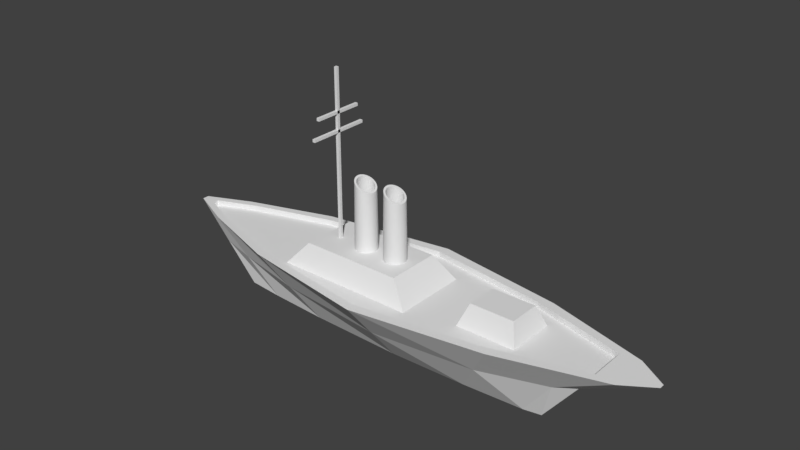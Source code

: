 # Source: Battleship.blend  (saved by Blender 2.79.0; exported with 4.5.12 LTS)
import bpy
from mathutils import Matrix  # noqa: F401  (used for matrix-valued properties, if any)

bpy.ops.wm.read_factory_settings(use_empty=True)
scene = bpy.context.scene
scene.name = 'Scene'

# ---- collections
col_collection_1 = bpy.data.collections.new('Collection 1'); scene.collection.children.link(col_collection_1)

# ---- world
world_world = bpy.data.worlds.new('World'); scene.world = world_world
world_world.color = (0.05088, 0.05088, 0.05088)
world_world.use_sun_shadow = False
world_world.sun_shadow_jitter_overblur = 0.0
world_world.cycles.sampling_method = 'MANUAL'

# ---- meshes
me_cube_006 = bpy.data.meshes.new('Cube.006')
me_cube_006.from_pydata([(-1.0, -1.0, -1.0), (-0.7375, -0.6464, 1.0), (-1.0, 1.0, -1.0), (-0.7375, 0.6464, 1.0), (1.0, -1.0, -1.0), (0.7375, -0.6464, 1.0), (1.0, 1.0, -1.0), (0.7375, 0.6464, 1.0)], [], [(0, 1, 3, 2), (2, 3, 7, 6), (6, 7, 5, 4), (4, 5, 1, 0), (2, 6, 4, 0), (7, 3, 1, 5)])
me_cube_006.use_remesh_preserve_volume = False
me_cube_006.use_remesh_preserve_attributes = False
me_cube_006.use_mirror_vertex_groups = False
me_cube_006.update()
me_cube_005 = bpy.data.meshes.new('Cube.005')
me_cube_005.from_pydata([(-1.0, -1.0, -1.0), (-1.0, -1.0, 1.0), (-1.0, 1.0, -1.0), (-1.0, 1.0, 1.0), (1.0, -1.0, -1.0), (1.0, -1.0, 1.0), (1.0, 1.0, -1.0), (1.0, 1.0, 1.0)], [], [(0, 1, 3, 2), (2, 3, 7, 6), (6, 7, 5, 4), (4, 5, 1, 0), (2, 6, 4, 0), (7, 3, 1, 5)])
me_cube_005.use_remesh_preserve_volume = False
me_cube_005.use_remesh_preserve_attributes = False
me_cube_005.use_mirror_vertex_groups = False
me_cube_005.update()
me_cube_004 = bpy.data.meshes.new('Cube.004')
me_cube_004.from_pydata([(-1.0, -1.0, -1.0), (-1.0, -1.0, 1.0), (-1.0, 1.0, -1.0), (-1.0, 1.0, 1.0), (1.0, -1.0, -1.0), (1.0, -1.0, 1.0), (1.0, 1.0, -1.0), (1.0, 1.0, 1.0)], [], [(0, 1, 3, 2), (2, 3, 7, 6), (6, 7, 5, 4), (4, 5, 1, 0), (2, 6, 4, 0), (7, 3, 1, 5)])
me_cube_004.use_remesh_preserve_volume = False
me_cube_004.use_remesh_preserve_attributes = False
me_cube_004.use_mirror_vertex_groups = False
me_cube_004.update()
me_cube_003 = bpy.data.meshes.new('Cube.003')
me_cube_003.from_pydata([(-1.0, -1.0, -1.0), (-1.0, -1.0, 1.0), (-1.0, 1.0, -1.0), (-1.0, 1.0, 1.0), (1.0, -1.0, -1.0), (1.0, -1.0, 1.0), (1.0, 1.0, -1.0), (1.0, 1.0, 1.0)], [], [(0, 1, 3, 2), (2, 3, 7, 6), (6, 7, 5, 4), (4, 5, 1, 0), (2, 6, 4, 0), (7, 3, 1, 5)])
me_cube_003.use_remesh_preserve_volume = False
me_cube_003.use_remesh_preserve_attributes = False
me_cube_003.use_mirror_vertex_groups = False
me_cube_003.update()
me_cylinder_001 = bpy.data.meshes.new('Cylinder.001')
me_cylinder_001.from_pydata([(0.0, 1.0, -1.0), (-2.224e-09, 1.0, 1.0), (0.1736, 0.9848, -1.0), (0.1481, 0.9848, 0.9694), (0.342, 0.9397, -1.0), (0.2917, 0.9397, 0.9398), (0.5, 0.866, -1.0), (0.4264, 0.866, 0.912), (0.6428, 0.766, -1.0), (0.5482, 0.766, 0.8869), (0.766, 0.6428, -1.0), (0.6533, 0.6428, 0.8652), (0.866, 0.5, -1.0), (0.7385, 0.5, 0.8476), (0.9397, 0.342, -1.0), (0.8014, 0.342, 0.8346), (0.9848, 0.1736, -1.0), (0.8398, 0.1736, 0.8267), (1.0, 7.55e-08, -1.0), (0.8528, 7.55e-08, 0.824), (0.9848, -0.1736, -1.0), (0.8398, -0.1736, 0.8267), (0.9397, -0.342, -1.0), (0.8014, -0.342, 0.8346), (0.866, -0.5, -1.0), (0.7385, -0.5, 0.8476), (0.766, -0.6428, -1.0), (0.6533, -0.6428, 0.8652), (0.6428, -0.766, -1.0), (0.5482, -0.766, 0.8869), (0.5, -0.866, -1.0), (0.4264, -0.866, 0.912), (0.342, -0.9397, -1.0), (0.2917, -0.9397, 0.9398), (0.1736, -0.9848, -1.0), (0.1481, -0.9848, 0.9694), (3.894e-07, -1.0, -1.0), (3.299e-07, -1.0, 1.0), (-0.1736, -0.9848, -1.0), (-0.1481, -0.9848, 1.031), (-0.342, -0.9397, -1.0), (-0.2917, -0.9397, 1.06), (-0.5, -0.866, -1.0), (-0.4264, -0.866, 1.088), (-0.6428, -0.766, -1.0), (-0.5482, -0.766, 1.113), (-0.766, -0.6428, -1.0), (-0.6533, -0.6428, 1.135), (-0.866, -0.5, -1.0), (-0.7385, -0.5, 1.152), (-0.9397, -0.342, -1.0), (-0.8014, -0.342, 1.165), (-0.9848, -0.1736, -1.0), (-0.8398, -0.1736, 1.173), (-1.0, -4.649e-07, -1.0), (-0.8528, -4.649e-07, 1.176), (-0.9848, 0.1736, -1.0), (-0.8398, 0.1736, 1.173), (-0.9397, 0.342, -1.0), (-0.8014, 0.342, 1.165), (-0.866, 0.5, -1.0), (-0.7385, 0.5, 1.152), (-0.766, 0.6428, -1.0), (-0.6533, 0.6428, 1.135), (-0.6428, 0.766, -1.0), (-0.5482, 0.766, 1.113), (-0.5, 0.866, -1.0), (-0.4264, 0.866, 1.088), (-0.342, 0.9397, -1.0), (-0.2917, 0.9397, 1.06), (-0.1736, 0.9848, -1.0), (-0.1481, 0.9848, 1.031), (-4.369e-09, 0.8158, 1.0), (0.1208, 0.8034, 0.9751), (0.238, 0.7666, 0.9509), (0.3479, 0.7065, 0.9282), (0.4472, 0.625, 0.9077), (0.533, 0.5244, 0.89), (0.6025, 0.4079, 0.8757), (0.6538, 0.279, 0.8651), (0.6852, 0.1417, 0.8586), (0.6957, 4.025e-08, 0.8564), (0.6852, -0.1417, 0.8586), (0.6538, -0.279, 0.8651), (0.6025, -0.4079, 0.8757), (0.533, -0.5244, 0.89), (0.4472, -0.625, 0.9077), (0.3479, -0.7065, 0.9282), (0.238, -0.7666, 0.9509), (0.1208, -0.8034, 0.9751), (2.666e-07, -0.8158, 1.0), (-0.1208, -0.8034, 1.025), (-0.238, -0.7666, 1.049), (-0.3479, -0.7065, 1.072), (-0.4472, -0.625, 1.092), (-0.533, -0.5244, 1.11), (-0.6025, -0.4079, 1.124), (-0.6538, -0.279, 1.135), (-0.6852, -0.1417, 1.141), (-0.6957, -4.006e-07, 1.144), (-0.6852, 0.1417, 1.141), (-0.6538, 0.279, 1.135), (-0.6025, 0.4079, 1.124), (-0.533, 0.5244, 1.11), (-0.4472, 0.625, 1.092), (-0.3479, 0.7065, 1.072), (-0.238, 0.7666, 1.049), (-0.1208, 0.8034, 1.025), (8.33e-07, 0.8158, -0.6002), (0.1417, 0.8034, -0.6002), (0.279, 0.7666, -0.6002), (0.4079, 0.7065, -0.6002), (0.5244, 0.625, -0.6002), (0.625, 0.5244, -0.6002), (0.7065, 0.4079, -0.6002), (0.7666, 0.279, -0.6002), (0.8034, 0.1417, -0.6002), (0.8158, 4.025e-08, -0.6002), (0.8034, -0.1417, -0.6002), (0.7666, -0.279, -0.6002), (0.7065, -0.4079, -0.6002), (0.625, -0.5244, -0.6002), (0.5244, -0.625, -0.6002), (0.4079, -0.7065, -0.6002), (0.279, -0.7666, -0.6002), (0.1417, -0.8034, -0.6002), (1.151e-06, -0.8158, -0.6002), (-0.1417, -0.8034, -0.6002), (-0.279, -0.7666, -0.6002), (-0.4079, -0.7065, -0.6002), (-0.5244, -0.625, -0.6002), (-0.625, -0.5244, -0.6002), (-0.7065, -0.4079, -0.6002), (-0.7666, -0.279, -0.6002), (-0.8034, -0.1417, -0.6002), (-0.8158, -4.006e-07, -0.6002), (-0.8034, 0.1417, -0.6002), (-0.7666, 0.279, -0.6002), (-0.7065, 0.4079, -0.6002), (-0.625, 0.5244, -0.6002), (-0.5244, 0.625, -0.6002), (-0.4079, 0.7065, -0.6002), (-0.279, 0.7666, -0.6002), (-0.1417, 0.8034, -0.6002)], [], [(0, 1, 3, 2), (2, 3, 5, 4), (4, 5, 7, 6), (6, 7, 9, 8), (8, 9, 11, 10), (10, 11, 13, 12), (12, 13, 15, 14), (14, 15, 17, 16), (16, 17, 19, 18), (18, 19, 21, 20), (20, 21, 23, 22), (22, 23, 25, 24), (24, 25, 27, 26), (26, 27, 29, 28), (28, 29, 31, 30), (30, 31, 33, 32), (32, 33, 35, 34), (34, 35, 37, 36), (36, 37, 39, 38), (38, 39, 41, 40), (40, 41, 43, 42), (42, 43, 45, 44), (44, 45, 47, 46), (46, 47, 49, 48), (48, 49, 51, 50), (50, 51, 53, 52), (52, 53, 55, 54), (54, 55, 57, 56), (56, 57, 59, 58), (58, 59, 61, 60), (60, 61, 63, 62), (62, 63, 65, 64), (64, 65, 67, 66), (66, 67, 69, 68), (7, 5, 74, 75), (68, 69, 71, 70), (70, 71, 1, 0), (0, 2, 4, 6, 8, 10, 12, 14, 16, 18, 20, 22, 24, 26, 28, 30, 32, 34, 36, 38, 40, 42, 44, 46, 48, 50, 52, 54, 56, 58, 60, 62, 64, 66, 68, 70), (80, 79, 115, 116), (25, 23, 83, 84), (43, 41, 92, 93), (61, 59, 101, 102), (17, 15, 79, 80), (35, 33, 88, 89), (53, 51, 97, 98), (71, 69, 106, 107), (9, 7, 75, 76), (27, 25, 84, 85), (45, 43, 93, 94), (63, 61, 102, 103), (19, 17, 80, 81), (37, 35, 89, 90), (55, 53, 98, 99), (1, 71, 107, 72), (11, 9, 76, 77), (29, 27, 85, 86), (47, 45, 94, 95), (3, 1, 72, 73), (65, 63, 103, 104), (21, 19, 81, 82), (39, 37, 90, 91), (57, 55, 99, 100), (13, 11, 77, 78), (31, 29, 86, 87), (49, 47, 95, 96), (67, 65, 104, 105), (5, 3, 73, 74), (23, 21, 82, 83), (41, 39, 91, 92), (59, 57, 100, 101), (15, 13, 78, 79), (33, 31, 87, 88), (51, 49, 96, 97), (69, 67, 105, 106), (109, 108, 143, 142, 141, 140, 139, 138, 137, 136, 135, 134, 133, 132, 131, 130, 129, 128, 127, 126, 125, 124, 123, 122, 121, 120, 119, 118, 117, 116, 115, 114, 113, 112, 111, 110), (107, 106, 142, 143), (94, 93, 129, 130), (81, 80, 116, 117), (72, 107, 143, 108), (95, 94, 130, 131), (82, 81, 117, 118), (96, 95, 131, 132), (83, 82, 118, 119), (97, 96, 132, 133), (84, 83, 119, 120), (98, 97, 133, 134), (85, 84, 120, 121), (99, 98, 134, 135), (86, 85, 121, 122), (73, 72, 108, 109), (100, 99, 135, 136), (87, 86, 122, 123), (74, 73, 109, 110), (101, 100, 136, 137), (88, 87, 123, 124), (75, 74, 110, 111), (102, 101, 137, 138), (89, 88, 124, 125), (76, 75, 111, 112), (103, 102, 138, 139), (90, 89, 125, 126), (77, 76, 112, 113), (104, 103, 139, 140), (91, 90, 126, 127), (78, 77, 113, 114), (105, 104, 140, 141), (92, 91, 127, 128), (79, 78, 114, 115), (106, 105, 141, 142), (93, 92, 128, 129)])
me_cylinder_001.use_remesh_preserve_volume = False
me_cylinder_001.use_remesh_preserve_attributes = False
me_cylinder_001.use_mirror_vertex_groups = False
me_cylinder_001.update()
me_cylinder = bpy.data.meshes.new('Cylinder')
me_cylinder.from_pydata([(0.0, 1.0, -1.0), (-2.224e-09, 1.0, 1.0), (0.1736, 0.9848, -1.0), (0.1481, 0.9848, 0.9694), (0.342, 0.9397, -1.0), (0.2917, 0.9397, 0.9398), (0.5, 0.866, -1.0), (0.4264, 0.866, 0.912), (0.6428, 0.766, -1.0), (0.5482, 0.766, 0.8869), (0.766, 0.6428, -1.0), (0.6533, 0.6428, 0.8652), (0.866, 0.5, -1.0), (0.7385, 0.5, 0.8476), (0.9397, 0.342, -1.0), (0.8014, 0.342, 0.8346), (0.9848, 0.1736, -1.0), (0.8398, 0.1736, 0.8267), (1.0, 7.55e-08, -1.0), (0.8528, 7.55e-08, 0.824), (0.9848, -0.1736, -1.0), (0.8398, -0.1736, 0.8267), (0.9397, -0.342, -1.0), (0.8014, -0.342, 0.8346), (0.866, -0.5, -1.0), (0.7385, -0.5, 0.8476), (0.766, -0.6428, -1.0), (0.6533, -0.6428, 0.8652), (0.6428, -0.766, -1.0), (0.5482, -0.766, 0.8869), (0.5, -0.866, -1.0), (0.4264, -0.866, 0.912), (0.342, -0.9397, -1.0), (0.2917, -0.9397, 0.9398), (0.1736, -0.9848, -1.0), (0.1481, -0.9848, 0.9694), (3.894e-07, -1.0, -1.0), (3.299e-07, -1.0, 1.0), (-0.1736, -0.9848, -1.0), (-0.1481, -0.9848, 1.031), (-0.342, -0.9397, -1.0), (-0.2917, -0.9397, 1.06), (-0.5, -0.866, -1.0), (-0.4264, -0.866, 1.088), (-0.6428, -0.766, -1.0), (-0.5482, -0.766, 1.113), (-0.766, -0.6428, -1.0), (-0.6533, -0.6428, 1.135), (-0.866, -0.5, -1.0), (-0.7385, -0.5, 1.152), (-0.9397, -0.342, -1.0), (-0.8014, -0.342, 1.165), (-0.9848, -0.1736, -1.0), (-0.8398, -0.1736, 1.173), (-1.0, -4.649e-07, -1.0), (-0.8528, -4.649e-07, 1.176), (-0.9848, 0.1736, -1.0), (-0.8398, 0.1736, 1.173), (-0.9397, 0.342, -1.0), (-0.8014, 0.342, 1.165), (-0.866, 0.5, -1.0), (-0.7385, 0.5, 1.152), (-0.766, 0.6428, -1.0), (-0.6533, 0.6428, 1.135), (-0.6428, 0.766, -1.0), (-0.5482, 0.766, 1.113), (-0.5, 0.866, -1.0), (-0.4264, 0.866, 1.088), (-0.342, 0.9397, -1.0), (-0.2917, 0.9397, 1.06), (-0.1736, 0.9848, -1.0), (-0.1481, 0.9848, 1.031), (-4.369e-09, 0.8158, 1.0), (0.1208, 0.8034, 0.9751), (0.238, 0.7666, 0.9509), (0.3479, 0.7065, 0.9282), (0.4472, 0.625, 0.9077), (0.533, 0.5244, 0.89), (0.6025, 0.4079, 0.8757), (0.6538, 0.279, 0.8651), (0.6852, 0.1417, 0.8586), (0.6957, 4.025e-08, 0.8564), (0.6852, -0.1417, 0.8586), (0.6538, -0.279, 0.8651), (0.6025, -0.4079, 0.8757), (0.533, -0.5244, 0.89), (0.4472, -0.625, 0.9077), (0.3479, -0.7065, 0.9282), (0.238, -0.7666, 0.9509), (0.1208, -0.8034, 0.9751), (2.666e-07, -0.8158, 1.0), (-0.1208, -0.8034, 1.025), (-0.238, -0.7666, 1.049), (-0.3479, -0.7065, 1.072), (-0.4472, -0.625, 1.092), (-0.533, -0.5244, 1.11), (-0.6025, -0.4079, 1.124), (-0.6538, -0.279, 1.135), (-0.6852, -0.1417, 1.141), (-0.6957, -4.006e-07, 1.144), (-0.6852, 0.1417, 1.141), (-0.6538, 0.279, 1.135), (-0.6025, 0.4079, 1.124), (-0.533, 0.5244, 1.11), (-0.4472, 0.625, 1.092), (-0.3479, 0.7065, 1.072), (-0.238, 0.7666, 1.049), (-0.1208, 0.8034, 1.025), (8.33e-07, 0.8158, -0.6002), (0.1417, 0.8034, -0.6002), (0.279, 0.7666, -0.6002), (0.4079, 0.7065, -0.6002), (0.5244, 0.625, -0.6002), (0.625, 0.5244, -0.6002), (0.7065, 0.4079, -0.6002), (0.7666, 0.279, -0.6002), (0.8034, 0.1417, -0.6002), (0.8158, 4.025e-08, -0.6002), (0.8034, -0.1417, -0.6002), (0.7666, -0.279, -0.6002), (0.7065, -0.4079, -0.6002), (0.625, -0.5244, -0.6002), (0.5244, -0.625, -0.6002), (0.4079, -0.7065, -0.6002), (0.279, -0.7666, -0.6002), (0.1417, -0.8034, -0.6002), (1.151e-06, -0.8158, -0.6002), (-0.1417, -0.8034, -0.6002), (-0.279, -0.7666, -0.6002), (-0.4079, -0.7065, -0.6002), (-0.5244, -0.625, -0.6002), (-0.625, -0.5244, -0.6002), (-0.7065, -0.4079, -0.6002), (-0.7666, -0.279, -0.6002), (-0.8034, -0.1417, -0.6002), (-0.8158, -4.006e-07, -0.6002), (-0.8034, 0.1417, -0.6002), (-0.7666, 0.279, -0.6002), (-0.7065, 0.4079, -0.6002), (-0.625, 0.5244, -0.6002), (-0.5244, 0.625, -0.6002), (-0.4079, 0.7065, -0.6002), (-0.279, 0.7666, -0.6002), (-0.1417, 0.8034, -0.6002)], [], [(0, 1, 3, 2), (2, 3, 5, 4), (4, 5, 7, 6), (6, 7, 9, 8), (8, 9, 11, 10), (10, 11, 13, 12), (12, 13, 15, 14), (14, 15, 17, 16), (16, 17, 19, 18), (18, 19, 21, 20), (20, 21, 23, 22), (22, 23, 25, 24), (24, 25, 27, 26), (26, 27, 29, 28), (28, 29, 31, 30), (30, 31, 33, 32), (32, 33, 35, 34), (34, 35, 37, 36), (36, 37, 39, 38), (38, 39, 41, 40), (40, 41, 43, 42), (42, 43, 45, 44), (44, 45, 47, 46), (46, 47, 49, 48), (48, 49, 51, 50), (50, 51, 53, 52), (52, 53, 55, 54), (54, 55, 57, 56), (56, 57, 59, 58), (58, 59, 61, 60), (60, 61, 63, 62), (62, 63, 65, 64), (64, 65, 67, 66), (66, 67, 69, 68), (7, 5, 74, 75), (68, 69, 71, 70), (70, 71, 1, 0), (0, 2, 4, 6, 8, 10, 12, 14, 16, 18, 20, 22, 24, 26, 28, 30, 32, 34, 36, 38, 40, 42, 44, 46, 48, 50, 52, 54, 56, 58, 60, 62, 64, 66, 68, 70), (80, 79, 115, 116), (25, 23, 83, 84), (43, 41, 92, 93), (61, 59, 101, 102), (17, 15, 79, 80), (35, 33, 88, 89), (53, 51, 97, 98), (71, 69, 106, 107), (9, 7, 75, 76), (27, 25, 84, 85), (45, 43, 93, 94), (63, 61, 102, 103), (19, 17, 80, 81), (37, 35, 89, 90), (55, 53, 98, 99), (1, 71, 107, 72), (11, 9, 76, 77), (29, 27, 85, 86), (47, 45, 94, 95), (3, 1, 72, 73), (65, 63, 103, 104), (21, 19, 81, 82), (39, 37, 90, 91), (57, 55, 99, 100), (13, 11, 77, 78), (31, 29, 86, 87), (49, 47, 95, 96), (67, 65, 104, 105), (5, 3, 73, 74), (23, 21, 82, 83), (41, 39, 91, 92), (59, 57, 100, 101), (15, 13, 78, 79), (33, 31, 87, 88), (51, 49, 96, 97), (69, 67, 105, 106), (109, 108, 143, 142, 141, 140, 139, 138, 137, 136, 135, 134, 133, 132, 131, 130, 129, 128, 127, 126, 125, 124, 123, 122, 121, 120, 119, 118, 117, 116, 115, 114, 113, 112, 111, 110), (107, 106, 142, 143), (94, 93, 129, 130), (81, 80, 116, 117), (72, 107, 143, 108), (95, 94, 130, 131), (82, 81, 117, 118), (96, 95, 131, 132), (83, 82, 118, 119), (97, 96, 132, 133), (84, 83, 119, 120), (98, 97, 133, 134), (85, 84, 120, 121), (99, 98, 134, 135), (86, 85, 121, 122), (73, 72, 108, 109), (100, 99, 135, 136), (87, 86, 122, 123), (74, 73, 109, 110), (101, 100, 136, 137), (88, 87, 123, 124), (75, 74, 110, 111), (102, 101, 137, 138), (89, 88, 124, 125), (76, 75, 111, 112), (103, 102, 138, 139), (90, 89, 125, 126), (77, 76, 112, 113), (104, 103, 139, 140), (91, 90, 126, 127), (78, 77, 113, 114), (105, 104, 140, 141), (92, 91, 127, 128), (79, 78, 114, 115), (106, 105, 141, 142), (93, 92, 128, 129)])
me_cylinder.use_remesh_preserve_volume = False
me_cylinder.use_remesh_preserve_attributes = False
me_cylinder.use_mirror_vertex_groups = False
me_cylinder.update()
me_cube_002 = bpy.data.meshes.new('Cube.002')
me_cube_002.from_pydata([(-1.0, -1.0, -1.0), (-0.7145, -0.7145, 0.5198), (-1.0, 1.0, -1.0), (-0.7145, 0.7145, 0.5198), (1.0, -1.0, -1.0), (0.7145, -0.7145, 0.5198), (1.0, 1.0, -1.0), (0.7145, 0.7145, 0.5198)], [], [(0, 1, 3, 2), (2, 3, 7, 6), (6, 7, 5, 4), (4, 5, 1, 0), (2, 6, 4, 0), (7, 3, 1, 5)])
me_cube_002.use_remesh_preserve_volume = False
me_cube_002.use_remesh_preserve_attributes = False
me_cube_002.use_mirror_vertex_groups = False
me_cube_002.update()
me_cube_001 = bpy.data.meshes.new('Cube.001')
me_cube_001.from_pydata([(-1.342, -0.008785, -0.4835), (-1.801, -0.0427, 0.5033), (-1.342, 0.008785, -0.4835), (-1.801, 0.0427, 0.5033), (1.083, -0.006877, -0.4835), (1.801, -0.03343, 0.5033), (1.083, 0.006877, -0.4835), (1.801, 0.03343, 0.5033), (0.0, 0.1226, -0.4835), (0.0, 0.9161, 0.5033), (0.0, -0.1226, -0.4835), (0.0, -0.9161, 0.5033), (0.9005, 0.6574, 0.5033), (0.5417, -0.0953, -0.4835), (0.5417, 0.0953, -0.4835), (0.9005, -0.6574, 0.5033), (-0.6579, 0.0953, -0.4835), (-0.9005, -0.6574, 0.5033), (-0.9005, 0.6574, 0.5033), (-0.6579, -0.0953, -0.4835), (-1.572, -0.02574, 0.009885), (-1.572, 0.02574, 0.009885), (1.315, 0.02015, 0.0711), (1.315, -0.02015, 0.0711), (0.0, -0.5194, 0.009885), (0.0, 0.5194, 0.009885), (0.7211, -0.3763, 0.009885), (0.7211, 0.3763, 0.009885), (-0.7792, 0.3763, 0.009885), (-0.7792, -0.3763, 0.009885), (-1.083, 0.0515, -0.4835), (-1.496, -0.2953, 0.5033), (-1.496, 0.2953, 0.5033), (-1.083, -0.0515, -0.4835), (-1.289, 0.1734, 0.009885), (-1.289, -0.1734, 0.009885), (1.602, 0.276, 0.5033), (0.9637, -0.04797, -0.4835), (0.9637, 0.04797, -0.4835), (1.602, -0.276, 0.5033), (1.184, -0.162, 0.05756), (1.184, 0.162, 0.05756), (-1.697, -0.03697, 0.5033), (-1.697, 0.03697, 0.5033), (-1.412, -0.2557, 0.5033), (-0.8581, 0.5692, 0.5033), (-0.01941, 0.7933, 0.5033), (0.8192, -0.5692, 0.5033), (-0.01941, -0.7933, 0.5033), (0.8192, 0.5692, 0.5033), (1.472, -0.239, 0.5033), (-0.8581, -0.5692, 0.5033), (-1.412, 0.2557, 0.5033), (1.472, 0.239, 0.5033), (-1.697, -0.03697, 0.4316), (-1.697, 0.03697, 0.4316), (-1.412, -0.2557, 0.4316), (-0.8581, 0.5692, 0.4316), (-0.01941, 0.7933, 0.4316), (0.8192, -0.5692, 0.4316), (-0.01941, -0.7933, 0.4316), (0.8192, 0.5692, 0.4316), (1.472, -0.239, 0.4316), (-0.8581, -0.5692, 0.4316), (-1.412, 0.2557, 0.4316), (1.472, 0.239, 0.4316)], [], [(20, 1, 3, 21), (41, 36, 7, 22), (22, 7, 5, 23), (35, 31, 1, 20), (38, 6, 4, 37), (17, 11, 48, 51), (11, 15, 47, 48), (16, 8, 10, 19), (26, 15, 11, 24), (28, 18, 9, 25), (40, 39, 15, 26), (39, 36, 53, 50), (8, 14, 13, 10), (25, 9, 12, 27), (34, 32, 18, 28), (30, 16, 19, 33), (1, 31, 44, 42), (24, 11, 17, 29), (10, 24, 29, 19), (30, 34, 28, 16), (8, 25, 27, 14), (37, 40, 26, 13), (16, 28, 25, 8), (13, 26, 24, 10), (33, 35, 20, 0), (6, 22, 23, 4), (38, 41, 22, 6), (0, 20, 21, 2), (19, 29, 35, 33), (2, 21, 34, 30), (2, 30, 33, 0), (21, 3, 32, 34), (32, 3, 43, 52), (29, 17, 31, 35), (14, 27, 41, 38), (4, 23, 40, 37), (7, 36, 39, 5), (23, 5, 39, 40), (14, 38, 37, 13), (27, 12, 36, 41), (48, 47, 59, 60), (47, 50, 62, 59), (45, 52, 64, 57), (46, 45, 57, 58), (52, 43, 55, 64), (3, 1, 42, 43), (31, 17, 51, 44), (15, 39, 50, 47), (9, 18, 45, 46), (18, 32, 52, 45), (12, 9, 46, 49), (36, 12, 49, 53), (64, 55, 54, 56), (61, 58, 60, 59), (65, 61, 59, 62), (58, 57, 63, 60), (57, 64, 56, 63), (43, 42, 54, 55), (53, 49, 61, 65), (44, 51, 63, 56), (42, 44, 56, 54), (51, 48, 60, 63), (50, 53, 65, 62), (49, 46, 58, 61)])
me_cube_001.use_remesh_preserve_volume = False
me_cube_001.use_remesh_preserve_attributes = False
me_cube_001.use_mirror_vertex_groups = False
me_cube_001.update()

# ---- objects
ob_cannon = bpy.data.objects.new('Cannon', me_cube_006)
ob_smallantenna2 = bpy.data.objects.new('SmallAntenna2', me_cube_005)
ob_smallantenna = bpy.data.objects.new('SmallAntenna', me_cube_004)
ob_antenna = bpy.data.objects.new('Antenna', me_cube_003)
ob_vent2 = bpy.data.objects.new('Vent2', me_cylinder_001)
ob_vent = bpy.data.objects.new('Vent', me_cylinder)
ob_base = bpy.data.objects.new('Base', me_cube_002)
ob_body = bpy.data.objects.new('Body', me_cube_001)

# ---- transforms, parenting, visibility, modifiers, constraints
ob_cannon.location = (1.44, 0.0, 0.5628)
ob_cannon.scale = (0.3842, 0.3194, 0.1382)
ob_cannon.lineart.crease_threshold = 0.0
ob_smallantenna2.location = (-0.919, 0.0, 2.327)
ob_smallantenna2.rotation_euler = (-1.571, -0.0, 0.0)
ob_smallantenna2.scale = (0.01805, 0.01805, 0.3217)
ob_smallantenna2.lineart.crease_threshold = 0.0
ob_smallantenna.location = (-0.919, 0.0, 2.096)
ob_smallantenna.rotation_euler = (-1.571, -0.0, 0.0)
ob_smallantenna.scale = (0.01805, 0.01805, 0.399)
ob_smallantenna.lineart.crease_threshold = 0.0
ob_antenna.location = (-0.919, 0.0, 1.759)
ob_antenna.scale = (0.01805, 0.01805, 1.104)
ob_antenna.lineart.crease_threshold = 0.0
ob_vent2.location = (-0.07254, 0.0, 1.126)
ob_vent2.scale = (0.1427, 0.1427, 0.4234)
ob_vent2.lineart.crease_threshold = 0.0
ob_vent.location = (-0.5085, 0.0, 1.126)
ob_vent.scale = (0.1427, 0.1427, 0.4234)
ob_vent.lineart.crease_threshold = 0.0
ob_base.location = (-0.4561, 0.0, 0.6217)
ob_base.scale = (0.9162, 0.4906, 0.2017)
ob_base.lineart.crease_threshold = 0.0
ob_body.location = (0.0, 0.0, 0.0)
ob_body.scale = (1.867, 1.0, 1.0)
ob_body.lineart.crease_threshold = 0.0

# ---- collection membership
col_collection_1.objects.link(ob_cannon)
col_collection_1.objects.link(ob_smallantenna2)
col_collection_1.objects.link(ob_smallantenna)
col_collection_1.objects.link(ob_antenna)
col_collection_1.objects.link(ob_vent2)
col_collection_1.objects.link(ob_vent)
col_collection_1.objects.link(ob_base)
col_collection_1.objects.link(ob_body)

# ---- scene / render settings (as saved in the file)
scene.frame_start = 1; scene.frame_end = 250; scene.frame_set(1)
scene.render.engine = 'BLENDER_EEVEE_NEXT'
scene.render.resolution_percentage = 50
scene.render.dither_intensity = 0.0
scene.cycles.use_denoising = False
scene.cycles.samples = 128
scene.cycles.sampling_pattern = 'TABULATED_SOBOL'
scene.cycles.use_adaptive_sampling = False
scene.cycles.use_light_tree = False
scene.cycles.blur_glossy = 0.0
scene.cycles.sample_clamp_indirect = 0.0
scene.view_settings.view_transform = 'Standard'
bpy.context.view_layer.update()

# ---- added for rendering (the .blend has no active camera and no usable light): camera, sun
cam_auto = bpy.data.cameras.new('AutoCamera')
cam_auto.lens = 50.0
cam_auto.sensor_width = 36.0
cam_auto.clip_end = 1000.0
ob_auto_camera = bpy.data.objects.new('AutoCamera', cam_auto)
scene.collection.objects.link(ob_auto_camera)
ob_auto_camera.location = (7.15374, -8.58449, 6.91247)
ob_auto_camera.rotation_euler = (1.09748, -7.21219e-08, 0.694738)
scene.camera = ob_auto_camera
light_auto_sun = bpy.data.lights.new('AutoSun', 'SUN')
light_auto_sun.energy = 3.0
light_auto_sun.angle = 0.0523599
ob_auto_sun = bpy.data.objects.new('AutoSun', light_auto_sun)
scene.collection.objects.link(ob_auto_sun)
ob_auto_sun.rotation_euler = (0.872665, 0.174533, 0.523599)
bpy.context.view_layer.update()
